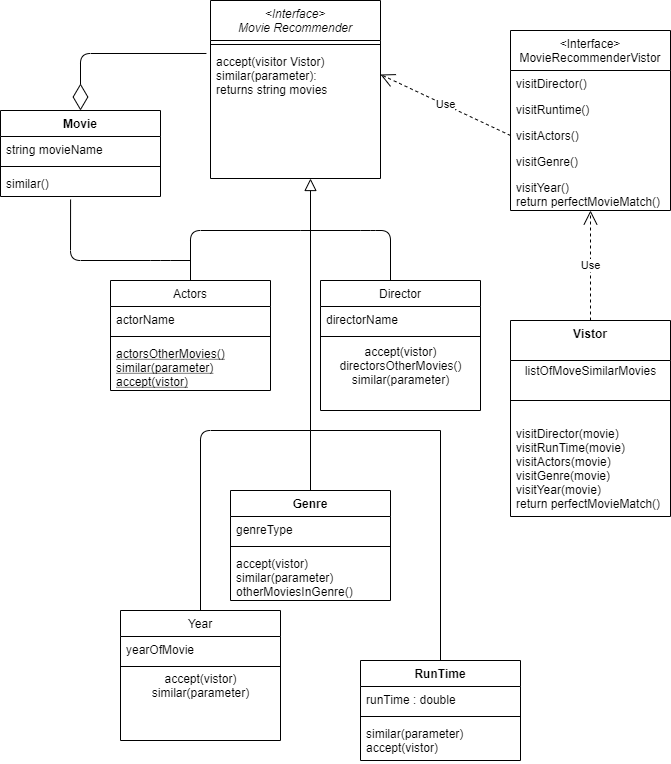

The diagram above was exported from draw.io. Its source (the exported page's mxGraphModel, read from the mxfile embedded in the PNG):
<mxGraphModel dx="1452" dy="794" grid="1" gridSize="10" guides="1" tooltips="1" connect="1" arrows="1" fold="1" page="1" pageScale="1" pageWidth="827" pageHeight="1169" math="0" shadow="0">
  <root>
    <mxCell id="WIyWlLk6GJQsqaUBKTNV-0" />
    <mxCell id="WIyWlLk6GJQsqaUBKTNV-1" parent="WIyWlLk6GJQsqaUBKTNV-0" />
    <mxCell id="zkfFHV4jXpPFQw0GAbJ--0" value="&lt;Interface&gt;&#10;Movie Recommender" style="swimlane;fontStyle=2;align=center;verticalAlign=top;childLayout=stackLayout;horizontal=1;startSize=40;horizontalStack=0;resizeParent=1;resizeLast=0;collapsible=1;marginBottom=0;rounded=0;shadow=0;strokeWidth=1;" parent="WIyWlLk6GJQsqaUBKTNV-1" vertex="1">
      <mxGeometry x="220" y="80" width="170" height="178" as="geometry">
        <mxRectangle x="230" y="140" width="160" height="26" as="alternateBounds" />
      </mxGeometry>
    </mxCell>
    <mxCell id="zkfFHV4jXpPFQw0GAbJ--4" value="" style="line;html=1;strokeWidth=1;align=left;verticalAlign=middle;spacingTop=-1;spacingLeft=3;spacingRight=3;rotatable=0;labelPosition=right;points=[];portConstraint=eastwest;" parent="zkfFHV4jXpPFQw0GAbJ--0" vertex="1">
      <mxGeometry y="40" width="170" height="8" as="geometry" />
    </mxCell>
    <mxCell id="zkfFHV4jXpPFQw0GAbJ--5" value="accept(visitor Vistor)&#10;similar(parameter):&#10;returns string movies&#10;" style="text;align=left;verticalAlign=top;spacingLeft=4;spacingRight=4;overflow=hidden;rotatable=0;points=[[0,0.5],[1,0.5]];portConstraint=eastwest;" parent="zkfFHV4jXpPFQw0GAbJ--0" vertex="1">
      <mxGeometry y="48" width="170" height="52" as="geometry" />
    </mxCell>
    <mxCell id="zkfFHV4jXpPFQw0GAbJ--6" value="Actors" style="swimlane;fontStyle=0;align=center;verticalAlign=top;childLayout=stackLayout;horizontal=1;startSize=26;horizontalStack=0;resizeParent=1;resizeLast=0;collapsible=1;marginBottom=0;rounded=0;shadow=0;strokeWidth=1;" parent="WIyWlLk6GJQsqaUBKTNV-1" vertex="1">
      <mxGeometry x="120" y="360" width="160" height="110" as="geometry">
        <mxRectangle x="130" y="380" width="160" height="26" as="alternateBounds" />
      </mxGeometry>
    </mxCell>
    <mxCell id="zkfFHV4jXpPFQw0GAbJ--8" value="actorName" style="text;align=left;verticalAlign=top;spacingLeft=4;spacingRight=4;overflow=hidden;rotatable=0;points=[[0,0.5],[1,0.5]];portConstraint=eastwest;rounded=0;shadow=0;html=0;" parent="zkfFHV4jXpPFQw0GAbJ--6" vertex="1">
      <mxGeometry y="26" width="160" height="26" as="geometry" />
    </mxCell>
    <mxCell id="zkfFHV4jXpPFQw0GAbJ--9" value="" style="line;html=1;strokeWidth=1;align=left;verticalAlign=middle;spacingTop=-1;spacingLeft=3;spacingRight=3;rotatable=0;labelPosition=right;points=[];portConstraint=eastwest;" parent="zkfFHV4jXpPFQw0GAbJ--6" vertex="1">
      <mxGeometry y="52" width="160" height="8" as="geometry" />
    </mxCell>
    <mxCell id="zkfFHV4jXpPFQw0GAbJ--10" value="actorsOtherMovies()&#10;similar(parameter)&#10;accept(vistor)" style="text;align=left;verticalAlign=top;spacingLeft=4;spacingRight=4;overflow=hidden;rotatable=0;points=[[0,0.5],[1,0.5]];portConstraint=eastwest;fontStyle=4" parent="zkfFHV4jXpPFQw0GAbJ--6" vertex="1">
      <mxGeometry y="60" width="160" height="50" as="geometry" />
    </mxCell>
    <mxCell id="zkfFHV4jXpPFQw0GAbJ--12" value="" style="endArrow=block;endSize=10;endFill=0;shadow=0;strokeWidth=1;rounded=0;edgeStyle=elbowEdgeStyle;elbow=vertical;" parent="WIyWlLk6GJQsqaUBKTNV-1" source="IgW-5VzsEa6IdHnMSe6e-22" target="zkfFHV4jXpPFQw0GAbJ--0" edge="1">
      <mxGeometry width="160" relative="1" as="geometry">
        <mxPoint x="200" y="203" as="sourcePoint" />
        <mxPoint x="200" y="203" as="targetPoint" />
        <Array as="points">
          <mxPoint x="320" y="510" />
          <mxPoint x="310" y="520" />
          <mxPoint x="305" y="520" />
        </Array>
      </mxGeometry>
    </mxCell>
    <mxCell id="zkfFHV4jXpPFQw0GAbJ--13" value="Director" style="swimlane;fontStyle=0;align=center;verticalAlign=top;childLayout=stackLayout;horizontal=1;startSize=26;horizontalStack=0;resizeParent=1;resizeLast=0;collapsible=1;marginBottom=0;rounded=0;shadow=0;strokeWidth=1;" parent="WIyWlLk6GJQsqaUBKTNV-1" vertex="1">
      <mxGeometry x="330" y="360" width="160" height="130" as="geometry">
        <mxRectangle x="330" y="360" width="170" height="26" as="alternateBounds" />
      </mxGeometry>
    </mxCell>
    <mxCell id="zkfFHV4jXpPFQw0GAbJ--14" value="directorName" style="text;align=left;verticalAlign=top;spacingLeft=4;spacingRight=4;overflow=hidden;rotatable=0;points=[[0,0.5],[1,0.5]];portConstraint=eastwest;" parent="zkfFHV4jXpPFQw0GAbJ--13" vertex="1">
      <mxGeometry y="26" width="160" height="26" as="geometry" />
    </mxCell>
    <mxCell id="zkfFHV4jXpPFQw0GAbJ--15" value="" style="line;html=1;strokeWidth=1;align=left;verticalAlign=middle;spacingTop=-1;spacingLeft=3;spacingRight=3;rotatable=0;labelPosition=right;points=[];portConstraint=eastwest;" parent="zkfFHV4jXpPFQw0GAbJ--13" vertex="1">
      <mxGeometry y="52" width="160" height="8" as="geometry" />
    </mxCell>
    <mxCell id="IgW-5VzsEa6IdHnMSe6e-18" value="&lt;span style=&quot;text-align: left&quot;&gt;accept(vistor)&lt;/span&gt;&lt;br&gt;directorsOtherMovies()&lt;br&gt;similar(parameter)" style="text;html=1;align=center;verticalAlign=middle;resizable=0;points=[];autosize=1;" vertex="1" parent="zkfFHV4jXpPFQw0GAbJ--13">
      <mxGeometry y="60" width="160" height="50" as="geometry" />
    </mxCell>
    <mxCell id="zkfFHV4jXpPFQw0GAbJ--17" value="&lt;Interface&gt;&#10;MovieRecommenderVistor" style="swimlane;fontStyle=0;align=center;verticalAlign=top;childLayout=stackLayout;horizontal=1;startSize=40;horizontalStack=0;resizeParent=1;resizeLast=0;collapsible=1;marginBottom=0;rounded=0;shadow=0;strokeWidth=1;" parent="WIyWlLk6GJQsqaUBKTNV-1" vertex="1">
      <mxGeometry x="520" y="110" width="160" height="180" as="geometry">
        <mxRectangle x="550" y="140" width="160" height="26" as="alternateBounds" />
      </mxGeometry>
    </mxCell>
    <mxCell id="zkfFHV4jXpPFQw0GAbJ--18" value="visitDirector()" style="text;align=left;verticalAlign=top;spacingLeft=4;spacingRight=4;overflow=hidden;rotatable=0;points=[[0,0.5],[1,0.5]];portConstraint=eastwest;" parent="zkfFHV4jXpPFQw0GAbJ--17" vertex="1">
      <mxGeometry y="40" width="160" height="26" as="geometry" />
    </mxCell>
    <mxCell id="zkfFHV4jXpPFQw0GAbJ--19" value="visitRuntime()" style="text;align=left;verticalAlign=top;spacingLeft=4;spacingRight=4;overflow=hidden;rotatable=0;points=[[0,0.5],[1,0.5]];portConstraint=eastwest;rounded=0;shadow=0;html=0;" parent="zkfFHV4jXpPFQw0GAbJ--17" vertex="1">
      <mxGeometry y="66" width="160" height="26" as="geometry" />
    </mxCell>
    <mxCell id="zkfFHV4jXpPFQw0GAbJ--20" value="visitActors()" style="text;align=left;verticalAlign=top;spacingLeft=4;spacingRight=4;overflow=hidden;rotatable=0;points=[[0,0.5],[1,0.5]];portConstraint=eastwest;rounded=0;shadow=0;html=0;" parent="zkfFHV4jXpPFQw0GAbJ--17" vertex="1">
      <mxGeometry y="92" width="160" height="26" as="geometry" />
    </mxCell>
    <mxCell id="zkfFHV4jXpPFQw0GAbJ--21" value="visitGenre()" style="text;align=left;verticalAlign=top;spacingLeft=4;spacingRight=4;overflow=hidden;rotatable=0;points=[[0,0.5],[1,0.5]];portConstraint=eastwest;rounded=0;shadow=0;html=0;" parent="zkfFHV4jXpPFQw0GAbJ--17" vertex="1">
      <mxGeometry y="118" width="160" height="26" as="geometry" />
    </mxCell>
    <mxCell id="zkfFHV4jXpPFQw0GAbJ--22" value="visitYear()&#10;return perfectMovieMatch()&#10;" style="text;align=left;verticalAlign=top;spacingLeft=4;spacingRight=4;overflow=hidden;rotatable=0;points=[[0,0.5],[1,0.5]];portConstraint=eastwest;rounded=0;shadow=0;html=0;" parent="zkfFHV4jXpPFQw0GAbJ--17" vertex="1">
      <mxGeometry y="144" width="160" height="30" as="geometry" />
    </mxCell>
    <mxCell id="IgW-5VzsEa6IdHnMSe6e-4" value="Use" style="endArrow=open;endSize=12;dashed=1;html=1;entryX=0.5;entryY=1;entryDx=0;entryDy=0;" edge="1" parent="WIyWlLk6GJQsqaUBKTNV-1" target="zkfFHV4jXpPFQw0GAbJ--17">
      <mxGeometry width="160" relative="1" as="geometry">
        <mxPoint x="600" y="400" as="sourcePoint" />
        <mxPoint x="680" y="340" as="targetPoint" />
      </mxGeometry>
    </mxCell>
    <mxCell id="IgW-5VzsEa6IdHnMSe6e-5" value="Use" style="endArrow=open;endSize=12;dashed=1;html=1;entryX=1;entryY=0.5;entryDx=0;entryDy=0;exitX=0;exitY=0.5;exitDx=0;exitDy=0;" edge="1" parent="WIyWlLk6GJQsqaUBKTNV-1" source="zkfFHV4jXpPFQw0GAbJ--20" target="zkfFHV4jXpPFQw0GAbJ--5">
      <mxGeometry width="160" relative="1" as="geometry">
        <mxPoint x="470" y="240" as="sourcePoint" />
        <mxPoint x="460" y="110" as="targetPoint" />
      </mxGeometry>
    </mxCell>
    <mxCell id="IgW-5VzsEa6IdHnMSe6e-7" value="Vistor" style="swimlane;fontStyle=1;align=center;verticalAlign=top;childLayout=stackLayout;horizontal=1;startSize=40;horizontalStack=0;resizeParent=1;resizeParentMax=0;resizeLast=0;collapsible=1;marginBottom=0;" vertex="1" parent="WIyWlLk6GJQsqaUBKTNV-1">
      <mxGeometry x="520" y="400" width="160" height="196" as="geometry" />
    </mxCell>
    <mxCell id="IgW-5VzsEa6IdHnMSe6e-21" value="listOfMoveSimilarMovies" style="text;html=1;align=center;verticalAlign=middle;resizable=0;points=[];autosize=1;" vertex="1" parent="IgW-5VzsEa6IdHnMSe6e-7">
      <mxGeometry y="40" width="160" height="20" as="geometry" />
    </mxCell>
    <mxCell id="IgW-5VzsEa6IdHnMSe6e-9" value="" style="line;strokeWidth=1;fillColor=none;align=left;verticalAlign=middle;spacingTop=-1;spacingLeft=3;spacingRight=3;rotatable=0;labelPosition=right;points=[];portConstraint=eastwest;" vertex="1" parent="IgW-5VzsEa6IdHnMSe6e-7">
      <mxGeometry y="60" width="160" height="40" as="geometry" />
    </mxCell>
    <mxCell id="IgW-5VzsEa6IdHnMSe6e-10" value="visitDirector(movie)&#10;visitRunTime(movie)&#10;visitActors(movie)&#10;visitGenre(movie)&#10;visitYear(movie)&#10;return perfectMovieMatch()&#10;&#10;" style="text;strokeColor=none;fillColor=none;align=left;verticalAlign=top;spacingLeft=4;spacingRight=4;overflow=hidden;rotatable=0;points=[[0,0.5],[1,0.5]];portConstraint=eastwest;" vertex="1" parent="IgW-5VzsEa6IdHnMSe6e-7">
      <mxGeometry y="100" width="160" height="96" as="geometry" />
    </mxCell>
    <mxCell id="IgW-5VzsEa6IdHnMSe6e-22" value="RunTime" style="swimlane;fontStyle=1;align=center;verticalAlign=top;childLayout=stackLayout;horizontal=1;startSize=26;horizontalStack=0;resizeParent=1;resizeParentMax=0;resizeLast=0;collapsible=1;marginBottom=0;" vertex="1" parent="WIyWlLk6GJQsqaUBKTNV-1">
      <mxGeometry x="370" y="740" width="160" height="100" as="geometry" />
    </mxCell>
    <mxCell id="IgW-5VzsEa6IdHnMSe6e-23" value="runTime : double" style="text;strokeColor=none;fillColor=none;align=left;verticalAlign=top;spacingLeft=4;spacingRight=4;overflow=hidden;rotatable=0;points=[[0,0.5],[1,0.5]];portConstraint=eastwest;" vertex="1" parent="IgW-5VzsEa6IdHnMSe6e-22">
      <mxGeometry y="26" width="160" height="26" as="geometry" />
    </mxCell>
    <mxCell id="IgW-5VzsEa6IdHnMSe6e-24" value="" style="line;strokeWidth=1;fillColor=none;align=left;verticalAlign=middle;spacingTop=-1;spacingLeft=3;spacingRight=3;rotatable=0;labelPosition=right;points=[];portConstraint=eastwest;" vertex="1" parent="IgW-5VzsEa6IdHnMSe6e-22">
      <mxGeometry y="52" width="160" height="8" as="geometry" />
    </mxCell>
    <mxCell id="IgW-5VzsEa6IdHnMSe6e-25" value="similar(parameter)&#10;accept(vistor)" style="text;strokeColor=none;fillColor=none;align=left;verticalAlign=top;spacingLeft=4;spacingRight=4;overflow=hidden;rotatable=0;points=[[0,0.5],[1,0.5]];portConstraint=eastwest;" vertex="1" parent="IgW-5VzsEa6IdHnMSe6e-22">
      <mxGeometry y="60" width="160" height="40" as="geometry" />
    </mxCell>
    <mxCell id="IgW-5VzsEa6IdHnMSe6e-28" value="Year" style="swimlane;fontStyle=0;align=center;verticalAlign=top;childLayout=stackLayout;horizontal=1;startSize=26;horizontalStack=0;resizeParent=1;resizeLast=0;collapsible=1;marginBottom=0;rounded=0;shadow=0;strokeWidth=1;" vertex="1" parent="WIyWlLk6GJQsqaUBKTNV-1">
      <mxGeometry x="130" y="690" width="160" height="130" as="geometry">
        <mxRectangle x="340" y="380" width="170" height="26" as="alternateBounds" />
      </mxGeometry>
    </mxCell>
    <mxCell id="IgW-5VzsEa6IdHnMSe6e-29" value="yearOfMovie" style="text;align=left;verticalAlign=top;spacingLeft=4;spacingRight=4;overflow=hidden;rotatable=0;points=[[0,0.5],[1,0.5]];portConstraint=eastwest;" vertex="1" parent="IgW-5VzsEa6IdHnMSe6e-28">
      <mxGeometry y="26" width="160" height="26" as="geometry" />
    </mxCell>
    <mxCell id="IgW-5VzsEa6IdHnMSe6e-30" value="" style="line;html=1;strokeWidth=1;align=left;verticalAlign=middle;spacingTop=-1;spacingLeft=3;spacingRight=3;rotatable=0;labelPosition=right;points=[];portConstraint=eastwest;" vertex="1" parent="IgW-5VzsEa6IdHnMSe6e-28">
      <mxGeometry y="52" width="160" height="8" as="geometry" />
    </mxCell>
    <mxCell id="IgW-5VzsEa6IdHnMSe6e-31" value="&lt;span style=&quot;text-align: left&quot;&gt;accept(vistor)&lt;/span&gt;&lt;br&gt;similar(parameter)" style="text;html=1;align=center;verticalAlign=middle;resizable=0;points=[];autosize=1;" vertex="1" parent="IgW-5VzsEa6IdHnMSe6e-28">
      <mxGeometry y="60" width="160" height="30" as="geometry" />
    </mxCell>
    <mxCell id="IgW-5VzsEa6IdHnMSe6e-36" value="Movie" style="swimlane;fontStyle=1;align=center;verticalAlign=top;childLayout=stackLayout;horizontal=1;startSize=26;horizontalStack=0;resizeParent=1;resizeParentMax=0;resizeLast=0;collapsible=1;marginBottom=0;" vertex="1" parent="WIyWlLk6GJQsqaUBKTNV-1">
      <mxGeometry x="10" y="190" width="160" height="86" as="geometry" />
    </mxCell>
    <mxCell id="IgW-5VzsEa6IdHnMSe6e-37" value="string movieName" style="text;strokeColor=none;fillColor=none;align=left;verticalAlign=top;spacingLeft=4;spacingRight=4;overflow=hidden;rotatable=0;points=[[0,0.5],[1,0.5]];portConstraint=eastwest;" vertex="1" parent="IgW-5VzsEa6IdHnMSe6e-36">
      <mxGeometry y="26" width="160" height="26" as="geometry" />
    </mxCell>
    <mxCell id="IgW-5VzsEa6IdHnMSe6e-38" value="" style="line;strokeWidth=1;fillColor=none;align=left;verticalAlign=middle;spacingTop=-1;spacingLeft=3;spacingRight=3;rotatable=0;labelPosition=right;points=[];portConstraint=eastwest;" vertex="1" parent="IgW-5VzsEa6IdHnMSe6e-36">
      <mxGeometry y="52" width="160" height="8" as="geometry" />
    </mxCell>
    <mxCell id="IgW-5VzsEa6IdHnMSe6e-39" value="similar()" style="text;strokeColor=none;fillColor=none;align=left;verticalAlign=top;spacingLeft=4;spacingRight=4;overflow=hidden;rotatable=0;points=[[0,0.5],[1,0.5]];portConstraint=eastwest;" vertex="1" parent="IgW-5VzsEa6IdHnMSe6e-36">
      <mxGeometry y="60" width="160" height="26" as="geometry" />
    </mxCell>
    <mxCell id="IgW-5VzsEa6IdHnMSe6e-41" value="" style="endArrow=diamondThin;endFill=0;endSize=24;html=1;entryX=0.5;entryY=0;entryDx=0;entryDy=0;exitX=-0.024;exitY=0.096;exitDx=0;exitDy=0;exitPerimeter=0;" edge="1" parent="WIyWlLk6GJQsqaUBKTNV-1" source="zkfFHV4jXpPFQw0GAbJ--5" target="IgW-5VzsEa6IdHnMSe6e-36">
      <mxGeometry width="160" relative="1" as="geometry">
        <mxPoint x="100" y="80" as="sourcePoint" />
        <mxPoint x="90" y="140" as="targetPoint" />
        <Array as="points">
          <mxPoint x="90" y="133" />
        </Array>
      </mxGeometry>
    </mxCell>
    <mxCell id="IgW-5VzsEa6IdHnMSe6e-42" value="" style="endArrow=none;html=1;exitX=0.438;exitY=1.115;exitDx=0;exitDy=0;exitPerimeter=0;" edge="1" parent="WIyWlLk6GJQsqaUBKTNV-1" source="IgW-5VzsEa6IdHnMSe6e-39">
      <mxGeometry width="50" height="50" relative="1" as="geometry">
        <mxPoint x="80" y="320" as="sourcePoint" />
        <mxPoint x="200" y="340" as="targetPoint" />
        <Array as="points">
          <mxPoint x="80" y="340" />
          <mxPoint x="170" y="340" />
        </Array>
      </mxGeometry>
    </mxCell>
    <mxCell id="IgW-5VzsEa6IdHnMSe6e-43" value="" style="endArrow=none;html=1;" edge="1" parent="WIyWlLk6GJQsqaUBKTNV-1">
      <mxGeometry width="50" height="50" relative="1" as="geometry">
        <mxPoint x="210" y="690" as="sourcePoint" />
        <mxPoint x="320" y="510" as="targetPoint" />
        <Array as="points">
          <mxPoint x="210" y="510" />
        </Array>
      </mxGeometry>
    </mxCell>
    <mxCell id="IgW-5VzsEa6IdHnMSe6e-44" value="" style="endArrow=none;html=1;" edge="1" parent="WIyWlLk6GJQsqaUBKTNV-1">
      <mxGeometry width="50" height="50" relative="1" as="geometry">
        <mxPoint x="200" y="360" as="sourcePoint" />
        <mxPoint x="310" y="310" as="targetPoint" />
        <Array as="points">
          <mxPoint x="200" y="310" />
        </Array>
      </mxGeometry>
    </mxCell>
    <mxCell id="IgW-5VzsEa6IdHnMSe6e-45" value="" style="endArrow=none;html=1;" edge="1" parent="WIyWlLk6GJQsqaUBKTNV-1">
      <mxGeometry width="50" height="50" relative="1" as="geometry">
        <mxPoint x="400" y="360" as="sourcePoint" />
        <mxPoint x="310" y="310" as="targetPoint" />
        <Array as="points">
          <mxPoint x="400" y="310" />
          <mxPoint x="380" y="310" />
        </Array>
      </mxGeometry>
    </mxCell>
    <mxCell id="IgW-5VzsEa6IdHnMSe6e-46" value="Genre" style="swimlane;fontStyle=1;align=center;verticalAlign=top;childLayout=stackLayout;horizontal=1;startSize=26;horizontalStack=0;resizeParent=1;resizeParentMax=0;resizeLast=0;collapsible=1;marginBottom=0;" vertex="1" parent="WIyWlLk6GJQsqaUBKTNV-1">
      <mxGeometry x="240" y="570" width="160" height="110" as="geometry" />
    </mxCell>
    <mxCell id="IgW-5VzsEa6IdHnMSe6e-47" value="genreType" style="text;strokeColor=none;fillColor=none;align=left;verticalAlign=top;spacingLeft=4;spacingRight=4;overflow=hidden;rotatable=0;points=[[0,0.5],[1,0.5]];portConstraint=eastwest;" vertex="1" parent="IgW-5VzsEa6IdHnMSe6e-46">
      <mxGeometry y="26" width="160" height="26" as="geometry" />
    </mxCell>
    <mxCell id="IgW-5VzsEa6IdHnMSe6e-48" value="" style="line;strokeWidth=1;fillColor=none;align=left;verticalAlign=middle;spacingTop=-1;spacingLeft=3;spacingRight=3;rotatable=0;labelPosition=right;points=[];portConstraint=eastwest;" vertex="1" parent="IgW-5VzsEa6IdHnMSe6e-46">
      <mxGeometry y="52" width="160" height="8" as="geometry" />
    </mxCell>
    <mxCell id="IgW-5VzsEa6IdHnMSe6e-49" value="accept(vistor)&#10;similar(parameter)&#10;otherMoviesInGenre()&#10;" style="text;strokeColor=none;fillColor=none;align=left;verticalAlign=top;spacingLeft=4;spacingRight=4;overflow=hidden;rotatable=0;points=[[0,0.5],[1,0.5]];portConstraint=eastwest;" vertex="1" parent="IgW-5VzsEa6IdHnMSe6e-46">
      <mxGeometry y="60" width="160" height="50" as="geometry" />
    </mxCell>
    <mxCell id="IgW-5VzsEa6IdHnMSe6e-50" value="" style="endArrow=none;html=1;" edge="1" parent="WIyWlLk6GJQsqaUBKTNV-1" source="IgW-5VzsEa6IdHnMSe6e-46">
      <mxGeometry width="50" height="50" relative="1" as="geometry">
        <mxPoint x="290" y="570" as="sourcePoint" />
        <mxPoint x="320" y="510" as="targetPoint" />
      </mxGeometry>
    </mxCell>
  </root>
</mxGraphModel>